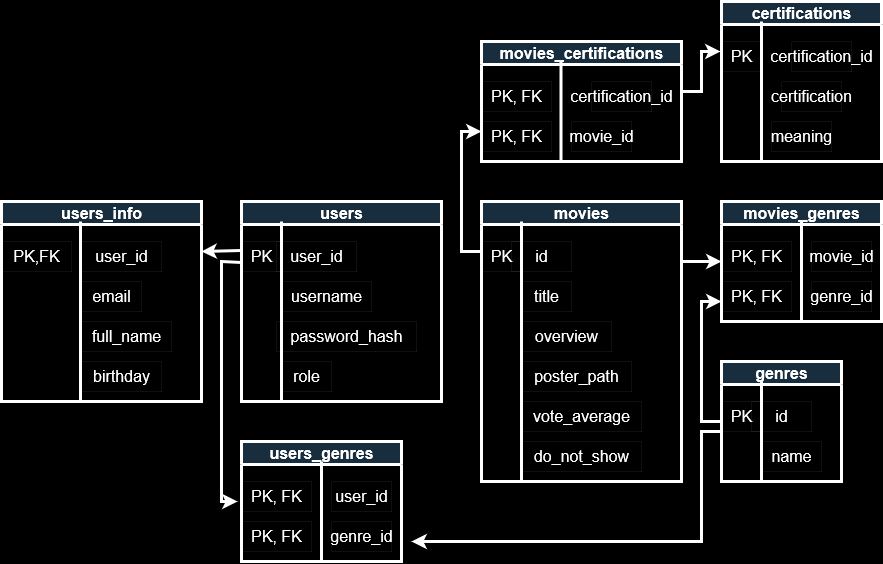

The diagram above was exported from draw.io. Its source (the exported page's mxGraphModel, read from the mxfile embedded in the PNG):
<mxGraphModel dx="3804" dy="2252" grid="1" gridSize="10" guides="1" tooltips="1" connect="1" arrows="1" fold="1" page="1" pageScale="1" pageWidth="850" pageHeight="1100" background="#000000" math="0" shadow="0">
  <root>
    <mxCell id="0" />
    <mxCell id="1" parent="0" />
    <mxCell id="NYSknXS-L6TUoidxvnuA-1" value="movies" style="swimlane;html=1;strokeColor=#FFFFFF;fontColor=#FFFFFF;fontSize=16;fillColor=#182E3E;strokeWidth=3;" parent="1" vertex="1">
      <mxGeometry x="280" y="40" width="200" height="280" as="geometry" />
    </mxCell>
    <mxCell id="NYSknXS-L6TUoidxvnuA-2" value="PK " style="text;html=1;align=center;verticalAlign=middle;resizable=0;points=[];autosize=1;strokeColor=#FFFFFF;fontColor=#FFFFFF;fontSize=16;strokeWidth=0;" parent="NYSknXS-L6TUoidxvnuA-1" vertex="1">
      <mxGeometry y="40" width="40" height="30" as="geometry" />
    </mxCell>
    <mxCell id="NYSknXS-L6TUoidxvnuA-4" value="id" style="text;html=1;align=center;verticalAlign=middle;rounded=0;strokeColor=#FFFFFF;fontColor=#FFFFFF;fontSize=16;strokeWidth=0;" parent="NYSknXS-L6TUoidxvnuA-1" vertex="1">
      <mxGeometry x="30" y="40" width="60" height="30" as="geometry" />
    </mxCell>
    <mxCell id="NYSknXS-L6TUoidxvnuA-10" value="title" style="text;html=1;align=center;verticalAlign=middle;resizable=0;points=[];autosize=1;strokeColor=#FFFFFF;fontColor=#FFFFFF;fontSize=16;strokeWidth=0;" parent="NYSknXS-L6TUoidxvnuA-1" vertex="1">
      <mxGeometry x="40" y="80" width="50" height="30" as="geometry" />
    </mxCell>
    <mxCell id="NYSknXS-L6TUoidxvnuA-11" value="overview" style="text;html=1;align=center;verticalAlign=middle;resizable=0;points=[];autosize=1;strokeColor=#FFFFFF;fontColor=#FFFFFF;fontSize=16;strokeWidth=0;" parent="NYSknXS-L6TUoidxvnuA-1" vertex="1">
      <mxGeometry x="40" y="120" width="90" height="30" as="geometry" />
    </mxCell>
    <mxCell id="NYSknXS-L6TUoidxvnuA-13" value="vote_average" style="text;html=1;align=center;verticalAlign=middle;resizable=0;points=[];autosize=1;strokeColor=#FFFFFF;fontColor=#FFFFFF;fontSize=16;strokeWidth=0;" parent="NYSknXS-L6TUoidxvnuA-1" vertex="1">
      <mxGeometry x="40" y="200" width="120" height="30" as="geometry" />
    </mxCell>
    <mxCell id="NYSknXS-L6TUoidxvnuA-17" value="poster_path" style="text;html=1;align=center;verticalAlign=middle;resizable=0;points=[];autosize=1;strokeColor=#FFFFFF;fontColor=#FFFFFF;fontSize=16;strokeWidth=0;" parent="NYSknXS-L6TUoidxvnuA-1" vertex="1">
      <mxGeometry x="40" y="160" width="110" height="30" as="geometry" />
    </mxCell>
    <mxCell id="a4ebWhbMdprQWyWT2Fly-1" value="do_not_show" style="text;html=1;align=center;verticalAlign=middle;resizable=0;points=[];autosize=1;strokeColor=#FFFFFF;fontColor=#FFFFFF;fontSize=16;strokeWidth=0;" vertex="1" parent="NYSknXS-L6TUoidxvnuA-1">
      <mxGeometry x="40" y="240" width="120" height="30" as="geometry" />
    </mxCell>
    <mxCell id="NYSknXS-L6TUoidxvnuA-3" value="" style="endArrow=none;html=1;rounded=0;strokeColor=#FFFFFF;fontColor=#FFFFFF;fontSize=16;strokeWidth=3;" parent="1" edge="1">
      <mxGeometry width="50" height="50" relative="1" as="geometry">
        <mxPoint x="320" y="320" as="sourcePoint" />
        <mxPoint x="320" y="60" as="targetPoint" />
      </mxGeometry>
    </mxCell>
    <mxCell id="NYSknXS-L6TUoidxvnuA-34" value="users" style="swimlane;html=1;strokeColor=#FFFFFF;fontColor=#FFFFFF;fontSize=16;fillColor=#182E3E;strokeWidth=3;" parent="1" vertex="1">
      <mxGeometry x="40" y="40" width="200" height="200" as="geometry" />
    </mxCell>
    <mxCell id="NYSknXS-L6TUoidxvnuA-35" value="PK" style="text;html=1;align=center;verticalAlign=middle;resizable=0;points=[];autosize=1;strokeColor=#FFFFFF;fontColor=#FFFFFF;fontSize=16;strokeWidth=0;" parent="NYSknXS-L6TUoidxvnuA-34" vertex="1">
      <mxGeometry y="40" width="40" height="30" as="geometry" />
    </mxCell>
    <mxCell id="NYSknXS-L6TUoidxvnuA-36" value="user_id" style="text;html=1;align=center;verticalAlign=middle;resizable=0;points=[];autosize=1;strokeColor=#FFFFFF;fontColor=#FFFFFF;fontSize=16;strokeWidth=0;" parent="NYSknXS-L6TUoidxvnuA-34" vertex="1">
      <mxGeometry x="35" y="40" width="80" height="30" as="geometry" />
    </mxCell>
    <mxCell id="NYSknXS-L6TUoidxvnuA-37" value="username" style="text;html=1;align=center;verticalAlign=middle;resizable=0;points=[];autosize=1;strokeColor=#FFFFFF;fontColor=#FFFFFF;fontSize=16;strokeWidth=0;" parent="NYSknXS-L6TUoidxvnuA-34" vertex="1">
      <mxGeometry x="40" y="80" width="90" height="30" as="geometry" />
    </mxCell>
    <mxCell id="NYSknXS-L6TUoidxvnuA-38" value="password_hash" style="text;html=1;align=center;verticalAlign=middle;resizable=0;points=[];autosize=1;strokeColor=#FFFFFF;fontColor=#FFFFFF;fontSize=16;strokeWidth=0;" parent="NYSknXS-L6TUoidxvnuA-34" vertex="1">
      <mxGeometry x="35" y="120" width="140" height="30" as="geometry" />
    </mxCell>
    <mxCell id="NYSknXS-L6TUoidxvnuA-39" value="role" style="text;html=1;align=center;verticalAlign=middle;resizable=0;points=[];autosize=1;strokeColor=#FFFFFF;fontColor=#FFFFFF;fontSize=16;strokeWidth=0;" parent="NYSknXS-L6TUoidxvnuA-34" vertex="1">
      <mxGeometry x="40" y="160" width="50" height="30" as="geometry" />
    </mxCell>
    <mxCell id="UhqPL1emFWTQiqPEu5zS-1" value="" style="endArrow=none;html=1;rounded=0;strokeColor=#FFFFFF;fontColor=#FFFFFF;fontSize=16;strokeWidth=3;" parent="1" edge="1">
      <mxGeometry width="50" height="50" relative="1" as="geometry">
        <mxPoint x="80" y="240" as="sourcePoint" />
        <mxPoint x="80" y="60" as="targetPoint" />
      </mxGeometry>
    </mxCell>
    <mxCell id="UhqPL1emFWTQiqPEu5zS-3" value="movies_genres" style="swimlane;html=1;strokeColor=#FFFFFF;fontColor=#FFFFFF;fontSize=16;fillColor=#182E3E;strokeWidth=3;" parent="1" vertex="1">
      <mxGeometry x="520" y="40" width="160" height="120" as="geometry" />
    </mxCell>
    <mxCell id="UhqPL1emFWTQiqPEu5zS-4" value="&lt;div&gt;PK, FK &lt;/div&gt;" style="text;html=1;align=center;verticalAlign=middle;resizable=0;points=[];autosize=1;strokeColor=#FFFFFF;fontColor=#FFFFFF;fontSize=16;strokeWidth=0;" parent="UhqPL1emFWTQiqPEu5zS-3" vertex="1">
      <mxGeometry y="40" width="70" height="30" as="geometry" />
    </mxCell>
    <mxCell id="UhqPL1emFWTQiqPEu5zS-5" value="movie_id" style="text;html=1;align=center;verticalAlign=middle;rounded=0;strokeColor=#FFFFFF;fontColor=#FFFFFF;fontSize=16;strokeWidth=0;" parent="UhqPL1emFWTQiqPEu5zS-3" vertex="1">
      <mxGeometry x="90" y="40" width="60" height="30" as="geometry" />
    </mxCell>
    <mxCell id="UhqPL1emFWTQiqPEu5zS-14" value="&lt;div&gt;PK, FK &lt;/div&gt;" style="text;html=1;align=center;verticalAlign=middle;resizable=0;points=[];autosize=1;strokeColor=#FFFFFF;fontColor=#FFFFFF;fontSize=16;strokeWidth=0;" parent="UhqPL1emFWTQiqPEu5zS-3" vertex="1">
      <mxGeometry y="80" width="70" height="30" as="geometry" />
    </mxCell>
    <mxCell id="UhqPL1emFWTQiqPEu5zS-15" value="genre_id" style="text;html=1;align=center;verticalAlign=middle;rounded=0;strokeColor=#FFFFFF;fontColor=#FFFFFF;fontSize=16;strokeWidth=0;" parent="UhqPL1emFWTQiqPEu5zS-3" vertex="1">
      <mxGeometry x="90" y="80" width="60" height="30" as="geometry" />
    </mxCell>
    <mxCell id="UhqPL1emFWTQiqPEu5zS-16" value="" style="endArrow=none;html=1;rounded=0;strokeColor=#FFFFFF;fontColor=#FFFFFF;fontSize=16;strokeWidth=3;" parent="1" edge="1">
      <mxGeometry width="50" height="50" relative="1" as="geometry">
        <mxPoint x="600" y="160" as="sourcePoint" />
        <mxPoint x="600" y="60" as="targetPoint" />
      </mxGeometry>
    </mxCell>
    <mxCell id="UhqPL1emFWTQiqPEu5zS-17" value="genres" style="swimlane;html=1;strokeColor=#FFFFFF;fontColor=#FFFFFF;fontSize=16;fillColor=#182E3E;strokeWidth=3;" parent="1" vertex="1">
      <mxGeometry x="520" y="200" width="120" height="120" as="geometry" />
    </mxCell>
    <mxCell id="UhqPL1emFWTQiqPEu5zS-18" value="&lt;div&gt;PK&lt;br&gt;&lt;/div&gt;" style="text;html=1;align=center;verticalAlign=middle;resizable=0;points=[];autosize=1;strokeColor=#FFFFFF;fontColor=#FFFFFF;fontSize=16;strokeWidth=0;" parent="UhqPL1emFWTQiqPEu5zS-17" vertex="1">
      <mxGeometry y="40" width="40" height="30" as="geometry" />
    </mxCell>
    <mxCell id="UhqPL1emFWTQiqPEu5zS-19" value="id" style="text;html=1;align=center;verticalAlign=middle;rounded=0;strokeColor=#FFFFFF;fontColor=#FFFFFF;fontSize=16;strokeWidth=0;" parent="UhqPL1emFWTQiqPEu5zS-17" vertex="1">
      <mxGeometry x="30" y="40" width="60" height="30" as="geometry" />
    </mxCell>
    <mxCell id="UhqPL1emFWTQiqPEu5zS-21" value="name" style="text;html=1;align=center;verticalAlign=middle;rounded=0;strokeColor=#FFFFFF;fontColor=#FFFFFF;fontSize=16;strokeWidth=0;" parent="UhqPL1emFWTQiqPEu5zS-17" vertex="1">
      <mxGeometry x="40" y="80" width="60" height="30" as="geometry" />
    </mxCell>
    <mxCell id="UhqPL1emFWTQiqPEu5zS-23" value="" style="endArrow=none;html=1;rounded=0;strokeColor=#FFFFFF;fontColor=#FFFFFF;fontSize=16;strokeWidth=3;" parent="UhqPL1emFWTQiqPEu5zS-17" edge="1">
      <mxGeometry width="50" height="50" relative="1" as="geometry">
        <mxPoint x="40" y="120" as="sourcePoint" />
        <mxPoint x="40" y="20" as="targetPoint" />
      </mxGeometry>
    </mxCell>
    <mxCell id="UhqPL1emFWTQiqPEu5zS-24" value="" style="endArrow=classic;html=1;rounded=0;strokeColor=#FFFFFF;strokeWidth=3;entryX=0;entryY=0.5;entryDx=0;entryDy=0;" parent="1" target="UhqPL1emFWTQiqPEu5zS-3" edge="1">
      <mxGeometry width="50" height="50" relative="1" as="geometry">
        <mxPoint x="480" y="100" as="sourcePoint" />
        <mxPoint x="20" y="270" as="targetPoint" />
      </mxGeometry>
    </mxCell>
    <mxCell id="UhqPL1emFWTQiqPEu5zS-25" value="" style="endArrow=classic;html=1;rounded=0;strokeColor=#FFFFFF;strokeWidth=3;exitX=0;exitY=0.5;exitDx=0;exitDy=0;" parent="1" source="UhqPL1emFWTQiqPEu5zS-17" edge="1">
      <mxGeometry width="50" height="50" relative="1" as="geometry">
        <mxPoint x="517" y="140" as="sourcePoint" />
        <mxPoint x="520" y="140" as="targetPoint" />
        <Array as="points">
          <mxPoint x="500" y="260" />
          <mxPoint x="500" y="140" />
        </Array>
      </mxGeometry>
    </mxCell>
    <mxCell id="UhqPL1emFWTQiqPEu5zS-26" value="users_genres" style="swimlane;html=1;strokeColor=#FFFFFF;fontColor=#FFFFFF;fontSize=16;fillColor=#182E3E;strokeWidth=3;" parent="1" vertex="1">
      <mxGeometry x="40" y="280" width="160" height="120" as="geometry" />
    </mxCell>
    <mxCell id="UhqPL1emFWTQiqPEu5zS-27" value="&lt;div&gt;PK, FK &lt;/div&gt;" style="text;html=1;align=center;verticalAlign=middle;resizable=0;points=[];autosize=1;strokeColor=#FFFFFF;fontColor=#FFFFFF;fontSize=16;strokeWidth=0;" parent="UhqPL1emFWTQiqPEu5zS-26" vertex="1">
      <mxGeometry y="40" width="70" height="30" as="geometry" />
    </mxCell>
    <mxCell id="UhqPL1emFWTQiqPEu5zS-28" value="user_id" style="text;html=1;align=center;verticalAlign=middle;rounded=0;strokeColor=#FFFFFF;fontColor=#FFFFFF;fontSize=16;strokeWidth=0;" parent="UhqPL1emFWTQiqPEu5zS-26" vertex="1">
      <mxGeometry x="90" y="40" width="60" height="30" as="geometry" />
    </mxCell>
    <mxCell id="UhqPL1emFWTQiqPEu5zS-29" value="&lt;div&gt;PK, FK &lt;/div&gt;" style="text;html=1;align=center;verticalAlign=middle;resizable=0;points=[];autosize=1;strokeColor=#FFFFFF;fontColor=#FFFFFF;fontSize=16;strokeWidth=0;" parent="UhqPL1emFWTQiqPEu5zS-26" vertex="1">
      <mxGeometry y="80" width="70" height="30" as="geometry" />
    </mxCell>
    <mxCell id="UhqPL1emFWTQiqPEu5zS-30" value="genre_id" style="text;html=1;align=center;verticalAlign=middle;rounded=0;strokeColor=#FFFFFF;fontColor=#FFFFFF;fontSize=16;strokeWidth=0;" parent="UhqPL1emFWTQiqPEu5zS-26" vertex="1">
      <mxGeometry x="90" y="80" width="60" height="30" as="geometry" />
    </mxCell>
    <mxCell id="UhqPL1emFWTQiqPEu5zS-31" value="" style="endArrow=none;html=1;rounded=0;strokeColor=#FFFFFF;fontColor=#FFFFFF;fontSize=16;strokeWidth=3;" parent="1" edge="1">
      <mxGeometry width="50" height="50" relative="1" as="geometry">
        <mxPoint x="120" y="400" as="sourcePoint" />
        <mxPoint x="120" y="300" as="targetPoint" />
      </mxGeometry>
    </mxCell>
    <mxCell id="UhqPL1emFWTQiqPEu5zS-32" value="" style="endArrow=classic;html=1;rounded=0;strokeColor=#FFFFFF;strokeWidth=3;entryX=-0.057;entryY=0.667;entryDx=0;entryDy=0;exitX=0;exitY=0.7;exitDx=0;exitDy=0;exitPerimeter=0;entryPerimeter=0;" parent="1" source="NYSknXS-L6TUoidxvnuA-35" target="UhqPL1emFWTQiqPEu5zS-27" edge="1">
      <mxGeometry width="50" height="50" relative="1" as="geometry">
        <mxPoint x="490" y="110" as="sourcePoint" />
        <mxPoint x="530" y="110" as="targetPoint" />
        <Array as="points">
          <mxPoint x="20" y="100" />
          <mxPoint x="20" y="340" />
        </Array>
      </mxGeometry>
    </mxCell>
    <mxCell id="UhqPL1emFWTQiqPEu5zS-34" value="" style="endArrow=classic;html=1;rounded=0;strokeColor=#FFFFFF;strokeWidth=3;" parent="1" edge="1">
      <mxGeometry width="50" height="50" relative="1" as="geometry">
        <mxPoint x="520" y="270" as="sourcePoint" />
        <mxPoint x="210" y="380" as="targetPoint" />
        <Array as="points">
          <mxPoint x="500" y="270" />
          <mxPoint x="500" y="380" />
        </Array>
      </mxGeometry>
    </mxCell>
    <mxCell id="2bADSDLaCFpuRgdXwQ4b-1" value="users_info" style="swimlane;html=1;strokeColor=#FFFFFF;fontColor=#FFFFFF;fontSize=16;fillColor=#182E3E;strokeWidth=3;" parent="1" vertex="1">
      <mxGeometry x="-200" y="40" width="200" height="200" as="geometry" />
    </mxCell>
    <mxCell id="2bADSDLaCFpuRgdXwQ4b-2" value="PK,FK" style="text;html=1;align=center;verticalAlign=middle;resizable=0;points=[];autosize=1;strokeColor=#FFFFFF;fontColor=#FFFFFF;fontSize=16;strokeWidth=0;" parent="2bADSDLaCFpuRgdXwQ4b-1" vertex="1">
      <mxGeometry y="40" width="70" height="30" as="geometry" />
    </mxCell>
    <mxCell id="2bADSDLaCFpuRgdXwQ4b-3" value="user_id" style="text;html=1;align=center;verticalAlign=middle;resizable=0;points=[];autosize=1;strokeColor=#FFFFFF;fontColor=#FFFFFF;fontSize=16;strokeWidth=0;" parent="2bADSDLaCFpuRgdXwQ4b-1" vertex="1">
      <mxGeometry x="80" y="40" width="80" height="30" as="geometry" />
    </mxCell>
    <mxCell id="2bADSDLaCFpuRgdXwQ4b-4" value="email" style="text;html=1;align=center;verticalAlign=middle;resizable=0;points=[];autosize=1;strokeColor=#FFFFFF;fontColor=#FFFFFF;fontSize=16;strokeWidth=0;" parent="2bADSDLaCFpuRgdXwQ4b-1" vertex="1">
      <mxGeometry x="80" y="80" width="60" height="30" as="geometry" />
    </mxCell>
    <mxCell id="2bADSDLaCFpuRgdXwQ4b-5" value="full_name" style="text;html=1;align=center;verticalAlign=middle;resizable=0;points=[];autosize=1;strokeColor=#FFFFFF;fontColor=#FFFFFF;fontSize=16;strokeWidth=0;" parent="2bADSDLaCFpuRgdXwQ4b-1" vertex="1">
      <mxGeometry x="80" y="120" width="90" height="30" as="geometry" />
    </mxCell>
    <mxCell id="2bADSDLaCFpuRgdXwQ4b-6" value="birthday" style="text;html=1;align=center;verticalAlign=middle;resizable=0;points=[];autosize=1;strokeColor=#FFFFFF;fontColor=#FFFFFF;fontSize=16;strokeWidth=0;" parent="2bADSDLaCFpuRgdXwQ4b-1" vertex="1">
      <mxGeometry x="80" y="160" width="80" height="30" as="geometry" />
    </mxCell>
    <mxCell id="2bADSDLaCFpuRgdXwQ4b-7" value="" style="endArrow=none;html=1;rounded=0;strokeColor=#FFFFFF;fontColor=#FFFFFF;fontSize=16;strokeWidth=3;" parent="2bADSDLaCFpuRgdXwQ4b-1" edge="1">
      <mxGeometry width="50" height="50" relative="1" as="geometry">
        <mxPoint x="79" y="200" as="sourcePoint" />
        <mxPoint x="79" y="20" as="targetPoint" />
      </mxGeometry>
    </mxCell>
    <mxCell id="2bADSDLaCFpuRgdXwQ4b-9" value="" style="endArrow=classic;html=1;rounded=0;strokeColor=#FFFFFF;strokeWidth=3;exitX=0;exitY=0.3;exitDx=0;exitDy=0;exitPerimeter=0;entryX=1;entryY=0.25;entryDx=0;entryDy=0;" parent="1" source="NYSknXS-L6TUoidxvnuA-35" target="2bADSDLaCFpuRgdXwQ4b-1" edge="1">
      <mxGeometry width="50" height="50" relative="1" as="geometry">
        <mxPoint x="400" y="610" as="sourcePoint" />
        <mxPoint x="450" y="560" as="targetPoint" />
      </mxGeometry>
    </mxCell>
    <mxCell id="6fhM8YTPmZCQJTBIdbDM-2" value="certifications" style="swimlane;html=1;strokeColor=#FFFFFF;fontColor=#FFFFFF;fontSize=16;fillColor=#182E3E;strokeWidth=3;" parent="1" vertex="1">
      <mxGeometry x="520" y="-160" width="160" height="160" as="geometry" />
    </mxCell>
    <mxCell id="6fhM8YTPmZCQJTBIdbDM-5" value="&lt;div&gt;PK&lt;br&gt;&lt;/div&gt;" style="text;html=1;align=center;verticalAlign=middle;resizable=0;points=[];autosize=1;strokeColor=#FFFFFF;fontColor=#FFFFFF;fontSize=16;strokeWidth=0;" parent="6fhM8YTPmZCQJTBIdbDM-2" vertex="1">
      <mxGeometry y="40" width="40" height="30" as="geometry" />
    </mxCell>
    <mxCell id="6fhM8YTPmZCQJTBIdbDM-6" value="certification_id" style="text;html=1;align=center;verticalAlign=middle;rounded=0;strokeColor=#FFFFFF;fontColor=#FFFFFF;fontSize=16;strokeWidth=0;" parent="6fhM8YTPmZCQJTBIdbDM-2" vertex="1">
      <mxGeometry x="70" y="40" width="60" height="30" as="geometry" />
    </mxCell>
    <mxCell id="6fhM8YTPmZCQJTBIdbDM-7" value="" style="endArrow=none;html=1;rounded=0;strokeColor=#FFFFFF;fontColor=#FFFFFF;fontSize=16;strokeWidth=3;" parent="6fhM8YTPmZCQJTBIdbDM-2" edge="1">
      <mxGeometry width="50" height="50" relative="1" as="geometry">
        <mxPoint x="40" y="160" as="sourcePoint" />
        <mxPoint x="40" y="20" as="targetPoint" />
      </mxGeometry>
    </mxCell>
    <mxCell id="6fhM8YTPmZCQJTBIdbDM-4" value="certification" style="text;html=1;align=center;verticalAlign=middle;rounded=0;strokeColor=#FFFFFF;fontColor=#FFFFFF;fontSize=16;strokeWidth=0;" parent="6fhM8YTPmZCQJTBIdbDM-2" vertex="1">
      <mxGeometry x="60" y="80" width="60" height="30" as="geometry" />
    </mxCell>
    <mxCell id="6fhM8YTPmZCQJTBIdbDM-17" value="meaning" style="text;html=1;align=center;verticalAlign=middle;rounded=0;strokeColor=#FFFFFF;fontColor=#FFFFFF;fontSize=16;strokeWidth=0;" parent="6fhM8YTPmZCQJTBIdbDM-2" vertex="1">
      <mxGeometry x="50" y="120" width="60" height="30" as="geometry" />
    </mxCell>
    <mxCell id="6fhM8YTPmZCQJTBIdbDM-8" value="movies_certifications" style="swimlane;html=1;strokeColor=#FFFFFF;fontColor=#FFFFFF;fontSize=16;fillColor=#182E3E;strokeWidth=3;" parent="1" vertex="1">
      <mxGeometry x="280" y="-120" width="200" height="120" as="geometry" />
    </mxCell>
    <mxCell id="6fhM8YTPmZCQJTBIdbDM-9" value="&lt;div&gt;PK, FK &lt;/div&gt;" style="text;html=1;align=center;verticalAlign=middle;resizable=0;points=[];autosize=1;strokeColor=#FFFFFF;fontColor=#FFFFFF;fontSize=16;strokeWidth=0;" parent="6fhM8YTPmZCQJTBIdbDM-8" vertex="1">
      <mxGeometry y="40" width="70" height="30" as="geometry" />
    </mxCell>
    <mxCell id="6fhM8YTPmZCQJTBIdbDM-10" value="certification_id" style="text;html=1;align=center;verticalAlign=middle;rounded=0;strokeColor=#FFFFFF;fontColor=#FFFFFF;fontSize=16;strokeWidth=0;" parent="6fhM8YTPmZCQJTBIdbDM-8" vertex="1">
      <mxGeometry x="110" y="40" width="60" height="30" as="geometry" />
    </mxCell>
    <mxCell id="6fhM8YTPmZCQJTBIdbDM-11" value="&lt;div&gt;PK, FK &lt;/div&gt;" style="text;html=1;align=center;verticalAlign=middle;resizable=0;points=[];autosize=1;strokeColor=#FFFFFF;fontColor=#FFFFFF;fontSize=16;strokeWidth=0;" parent="6fhM8YTPmZCQJTBIdbDM-8" vertex="1">
      <mxGeometry y="80" width="70" height="30" as="geometry" />
    </mxCell>
    <mxCell id="6fhM8YTPmZCQJTBIdbDM-12" value="movie_id" style="text;html=1;align=center;verticalAlign=middle;rounded=0;strokeColor=#FFFFFF;fontColor=#FFFFFF;fontSize=16;strokeWidth=0;" parent="6fhM8YTPmZCQJTBIdbDM-8" vertex="1">
      <mxGeometry x="90" y="80" width="60" height="30" as="geometry" />
    </mxCell>
    <mxCell id="6fhM8YTPmZCQJTBIdbDM-13" value="" style="endArrow=none;html=1;rounded=0;strokeColor=#FFFFFF;fontColor=#FFFFFF;fontSize=16;strokeWidth=3;" parent="6fhM8YTPmZCQJTBIdbDM-8" edge="1">
      <mxGeometry width="50" height="50" relative="1" as="geometry">
        <mxPoint x="79.5" y="120" as="sourcePoint" />
        <mxPoint x="79.5" y="20" as="targetPoint" />
      </mxGeometry>
    </mxCell>
    <mxCell id="6fhM8YTPmZCQJTBIdbDM-15" value="" style="endArrow=classic;html=1;rounded=0;strokeColor=#FFFFFF;strokeWidth=3;exitX=0;exitY=0.5;exitDx=0;exitDy=0;" parent="1" edge="1">
      <mxGeometry width="50" height="50" relative="1" as="geometry">
        <mxPoint x="280" y="90" as="sourcePoint" />
        <mxPoint x="280" y="-30" as="targetPoint" />
        <Array as="points">
          <mxPoint x="260" y="90" />
          <mxPoint x="260" y="-30" />
        </Array>
      </mxGeometry>
    </mxCell>
    <mxCell id="6fhM8YTPmZCQJTBIdbDM-16" value="" style="endArrow=classic;html=1;rounded=0;strokeColor=#FFFFFF;strokeWidth=3;entryX=-0.025;entryY=0.333;entryDx=0;entryDy=0;entryPerimeter=0;" parent="1" target="6fhM8YTPmZCQJTBIdbDM-5" edge="1">
      <mxGeometry width="50" height="50" relative="1" as="geometry">
        <mxPoint x="480" y="-70" as="sourcePoint" />
        <mxPoint x="530" y="110" as="targetPoint" />
        <Array as="points">
          <mxPoint x="500" y="-70" />
          <mxPoint x="500" y="-110" />
        </Array>
      </mxGeometry>
    </mxCell>
  </root>
</mxGraphModel>